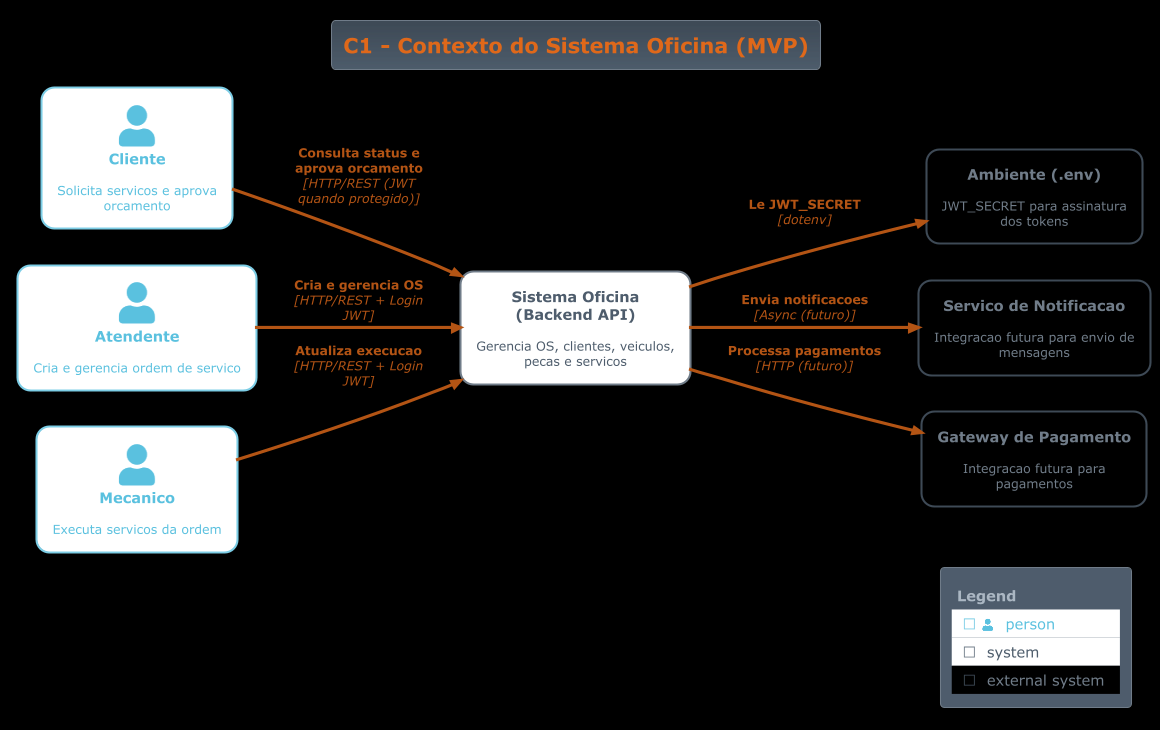

The diagram above was rendered by PlantUML. Its source (embedded in the PNG):
@startuml C1_Oficina_Context
!ROUNDED_STYLE=1
!NEW_C4_STYLE=1
!theme C4_superhero from https://raw.githubusercontent.com/plantuml-stdlib/C4-PlantUML/master/themes

!include https://raw.githubusercontent.com/plantuml-stdlib/C4-PlantUML/master/C4_Context.puml
LAYOUT_LEFT_RIGHT()

title C1 - Contexto do Sistema Oficina (MVP)

Person(cliente, "Cliente", "Solicita servicos e aprova orcamento")
Person(atendente, "Atendente", "Cria e gerencia ordem de servico")
Person(mecanico, "Mecanico", "Executa servicos da ordem")

System(sistema, "Sistema Oficina (Backend API)", "Gerencia OS, clientes, veiculos, pecas e servicos")
System_Ext(secretEnv, "Ambiente (.env)", "JWT_SECRET para assinatura dos tokens")

System_Ext(notificacao, "Servico de Notificacao", "Integracao futura para envio de mensagens")
System_Ext(pagamento, "Gateway de Pagamento", "Integracao futura para pagamentos")

Rel(cliente, sistema, "Consulta status e aprova orcamento", "HTTP/REST (JWT quando protegido)")
Rel(atendente, sistema, "Cria e gerencia OS", "HTTP/REST + Login JWT")
Rel(mecanico, sistema, "Atualiza execucao", "HTTP/REST + Login JWT")
Rel(sistema, secretEnv, "Le JWT_SECRET", "dotenv")

Rel(sistema, notificacao, "Envia notificacoes", "Async (futuro)")
Rel(sistema, pagamento, "Processa pagamentos", "HTTP (futuro)")

SHOW_LEGEND()
@enduml